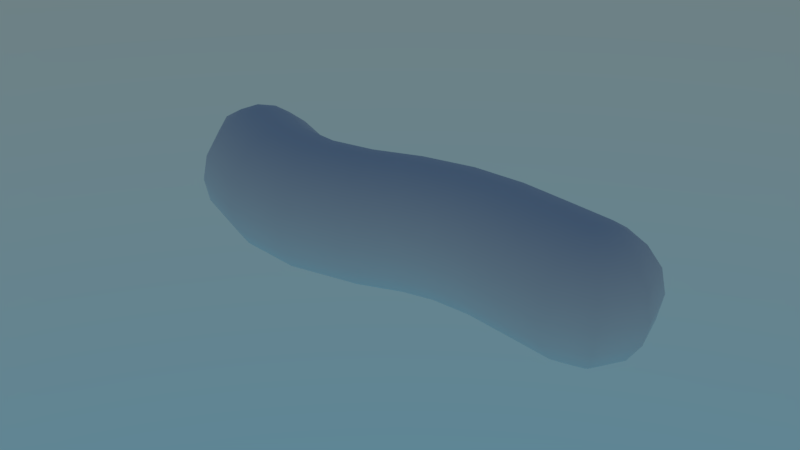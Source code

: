 # Source: bact_rie_simple.blend  (saved by Blender 2.79.0; exported with 4.5.12 LTS)
import bpy
from mathutils import Matrix  # noqa: F401  (used for matrix-valued properties, if any)

bpy.ops.wm.read_factory_settings(use_empty=True)
scene = bpy.context.scene
scene.name = 'Scene'

# ---- collections
col_collection_1 = bpy.data.collections.new('Collection 1'); scene.collection.children.link(col_collection_1)

# ---- world
world_world = bpy.data.worlds.new('World'); scene.world = world_world
world_world.use_nodes = True; world_world.node_tree.nodes.clear()
_N = world_world.node_tree.nodes; _L = world_world.node_tree.links
n0 = _N.new('ShaderNodeOutputWorld'); n0.name = 'World Output'; n0.location = (300, 300)
n1 = _N.new('ShaderNodeBackground'); n1.name = 'Background'; n1.location = (10, 300)
n2 = _N.new('ShaderNodeTexSky'); n2.name = 'Sky Texture'; n2.location = (-190, 300)
n2.sky_type = 'HOSEK_WILKIE'
n2.sun_elevation = 1.571
_L.new(n1.outputs[0], n0.inputs[0])
_L.new(n2.outputs[0], n1.inputs[0])
n0.is_active_output = True
world_world.color = (0.05088, 0.05088, 0.05088)
world_world.use_sun_shadow = False
world_world.sun_shadow_jitter_overblur = 0.0
world_world.cycles.sampling_method = 'MANUAL'

# ---- meshes
me_sphere = bpy.data.meshes.new('Sphere')
me_sphere.from_pydata([(0.06586, 0.003303, 0.01874), (0.07113, 0.007252, 0.01434), (0.07464, 0.009891, 0.007761), (0.07588, 0.01082, -8.865e-10), (0.07464, 0.009891, -0.007761), (0.07113, 0.007252, -0.01434), (0.06586, 0.003303, -0.01874), (0.06734, -0.002451, 0.01874), (0.07385, -0.00338, 0.01434), (0.0782, -0.004001, 0.007761), (0.07973, -0.004219, -8.865e-10), (0.0782, -0.004001, -0.007761), (0.07385, -0.00338, -0.01434), (0.06734, -0.002451, -0.01874), (0.06431, -0.007563, 0.01874), (0.06826, -0.01283, 0.01434), (0.0709, -0.01634, 0.007761), (0.07183, -0.01758, -8.865e-10), (0.0709, -0.01634, -0.007761), (0.06826, -0.01283, -0.01434), (0.06431, -0.007563, -0.01874), (-0.06419, 0.008064, 0.01874), (-0.065, 0.01491, 0.01434), (-0.06501, 0.01934, 0.007761), (-0.06491, 0.02086, -8.865e-10), (-0.06501, 0.01934, -0.007761), (-0.065, 0.01491, -0.01434), (-0.06419, 0.008064, -0.01874), (-0.06948, 0.005266, 0.01874), (-0.07527, 0.01087, 0.01434), (-0.07877, 0.01507, 0.007761), (-0.07993, 0.01663, -8.865e-10), (-0.07877, 0.01507, -0.007761), (-0.07527, 0.01087, -0.01434), (-0.06948, 0.005266, -0.01874), (-0.07034, -0.001137, 0.01874), (-0.07777, -0.001051, 0.01434), (-0.08287, -0.0005242, 0.007761), (-0.08468, -0.0002476, -8.865e-10), (-0.08287, -0.0005242, -0.007761), (-0.07777, -0.001051, -0.01434), (-0.07034, -0.001137, -0.01874), (0.06304, 0.01842, -8.865e-10), (-0.05172, 0.01703, -8.865e-10), (-0.0625, 0.0001457, 0.02017), (0.0602, -0.001427, 0.02017), (0.06019, -0.001437, -0.02017), (-0.0625, 0.0001343, -0.02017), (0.05914, -0.008889, 0.01874), (-0.06596, -0.006635, 0.01874), (-0.0687, -0.01274, 0.01434), (0.05821, -0.0154, 0.01434), (-0.07037, -0.01691, 0.007761), (0.05759, -0.01976, 0.007761), (-0.07093, -0.01839, -8.865e-10), (0.05737, -0.02128, -8.865e-10), (-0.07037, -0.01691, -0.007761), (0.05759, -0.01976, -0.007761), (-0.0687, -0.01274, -0.01434), (0.05821, -0.0154, -0.01434), (-0.06596, -0.006635, -0.01874), (0.05914, -0.008889, -0.01874), (-0.05873, 0.006696, 0.01874), (0.06127, 0.006022, 0.01874), (0.0622, 0.01254, 0.01434), (-0.05516, 0.01222, 0.01434), (0.06282, 0.01689, 0.007761), (-0.05263, 0.0158, 0.007761), (-0.05263, 0.0158, -0.007761), (0.06282, 0.01689, -0.007761), (0.0622, 0.01254, -0.01434), (-0.05516, 0.01222, -0.01434), (0.06127, 0.006022, -0.01874), (-0.05873, 0.006696, -0.01874), (0.002451, -0.007659, 0.01874), (0.004438, -0.01393, 0.01434), (0.005766, -0.01812, 0.007761), (0.006232, -0.01959, -8.865e-10), (0.005766, -0.01812, -0.007761), (0.004438, -0.01393, -0.01434), (0.002451, -0.007659, -0.01874), (-0.002097, 0.0067, 0.01874), (-0.004084, 0.01297, 0.01434), (-0.005412, 0.01716, 0.007761), (-0.005412, 0.01716, -0.007761), (-0.004084, 0.01297, -0.01434), (-0.002097, 0.0067, -0.01874), (0.0001786, -0.0004842, 0.02017), (-0.005878, 0.01864, -8.865e-10), (0.0001756, -0.0004747, -0.02017), (-0.01648, 0.001204, 0.01874), (-0.03008, -0.001328, 0.01874), (-0.04462, 0.0004016, 0.01874), (-0.0192, 0.01176, -0.007761), (-0.02978, 0.009584, -0.007761), (-0.0413, 0.01082, -0.007761), (-0.01411, -0.005937, 0.02017), (-0.02979, -0.008856, 0.02017), (-0.04643, -0.006925, 0.02017), (-0.0413, 0.01082, 0.007761), (-0.02978, 0.009584, 0.007761), (-0.0192, 0.01176, 0.007761), (-0.04272, 0.006686, 0.01434), (-0.03, 0.005224, 0.01434), (-0.01821, 0.007511, 0.01434), (-0.04643, -0.006931, -0.02017), (-0.02979, -0.008856, -0.02017), (-0.01411, -0.005932, -0.02017), (-0.04077, 0.01226, -8.865e-10), (-0.02966, 0.01111, -8.865e-10), (-0.01952, 0.01325, -8.865e-10), (-0.04462, 0.0004016, -0.01874), (-0.03008, -0.001328, -0.01874), (-0.01648, 0.001204, -0.01874), (-0.008635, -0.01903, 0.01434), (-0.02816, -0.02299, 0.01434), (-0.04879, -0.02099, 0.01434), (-0.01136, -0.01297, -0.01874), (-0.0291, -0.0164, -0.01874), (-0.04787, -0.01438, -0.01874), (-0.00592, -0.02441, -8.865e-10), (-0.02704, -0.02892, -8.865e-10), (-0.04937, -0.02702, -8.865e-10), (-0.008635, -0.01903, -0.01434), (-0.02816, -0.02299, -0.01434), (-0.04879, -0.02099, -0.01434), (-0.006648, -0.02302, -0.007761), (-0.02736, -0.02738, -0.007761), (-0.04924, -0.02544, -0.007761), (-0.04272, 0.006686, -0.01434), (-0.03, 0.005224, -0.01434), (-0.01821, 0.007511, -0.01434), (-0.04787, -0.01438, 0.01874), (-0.0291, -0.0164, 0.01874), (-0.01136, -0.01297, 0.01874), (-0.006648, -0.02302, 0.007761), (-0.02736, -0.02738, 0.007761), (-0.04924, -0.02544, 0.007761), (0.01652, -0.01139, 0.01434), (0.02886, -0.01129, 0.01434), (0.04319, -0.01326, 0.01434), (0.01699, -0.01576, 0.007761), (0.02846, -0.01567, 0.007761), (0.04257, -0.01761, 0.007761), (0.01715, -0.0173, -8.865e-10), (0.02832, -0.01721, -8.865e-10), (0.04235, -0.01914, -8.865e-10), (0.01699, -0.01576, -0.007761), (0.02846, -0.01567, -0.007761), (0.04257, -0.01761, -0.007761), (0.01652, -0.01139, -0.01434), (0.02886, -0.01129, -0.01434), (0.04319, -0.01326, -0.01434), (0.01581, -0.004851, -0.01874), (0.02946, -0.004742, -0.01874), (0.04412, -0.006746, -0.01874), (0.01419, 0.01012, 0.01874), (0.03084, 0.01026, 0.01874), (0.04625, 0.008165, 0.01874), (0.01301, 0.02104, -0.007761), (0.03184, 0.02119, -0.007761), (0.0478, 0.01903, -0.007761), (0.015, 0.002634, 0.02017), (0.03015, 0.002758, 0.02017), (0.04518, 0.0007126, 0.02017), (0.04412, -0.006746, 0.01874), (0.02946, -0.004742, 0.01874), (0.01581, -0.004851, 0.01874), (0.04718, 0.01468, 0.01434), (0.03144, 0.01681, 0.01434), (0.01349, 0.01667, 0.01434), (0.0478, 0.01903, 0.007761), (0.03184, 0.02119, 0.007761), (0.01301, 0.02104, 0.007761), (0.04718, 0.01468, -0.01434), (0.03144, 0.01681, -0.01434), (0.01349, 0.01667, -0.01434), (0.04625, 0.008165, -0.01874), (0.03084, 0.01026, -0.01874), (0.01419, 0.01012, -0.01874), (0.04801, 0.02056, -8.865e-10), (0.03199, 0.02272, -8.865e-10), (0.01285, 0.02257, -8.865e-10), (0.04517, 0.0007079, -0.02017), (0.03014, 0.002758, -0.02017), (0.015, 0.002639, -0.02017)], [], [(0, 45, 7), (93, 84, 85, 131), (116, 50, 52, 137), (46, 6, 13), (104, 82, 83, 101), (113, 86, 89, 107), (98, 44, 49, 132), (46, 20, 61), (5, 4, 11, 12), (3, 2, 9, 10), (1, 0, 7, 8), (6, 5, 12, 13), (4, 3, 10, 11), (2, 1, 8, 9), (7, 45, 14), (8, 7, 14, 15), (13, 12, 19, 20), (11, 10, 17, 18), (9, 8, 15, 16), (14, 45, 48), (46, 72, 6), (12, 11, 18, 19), (10, 9, 16, 17), (122, 54, 56, 128), (47, 41, 34), (39, 56, 54, 38), (33, 40, 39, 32), (68, 25, 24, 43), (73, 27, 26, 71), (62, 21, 44), (36, 50, 49, 35), (30, 37, 36, 29), (47, 27, 73), (19, 18, 57, 59), (17, 16, 53, 55), (15, 14, 48, 51), (20, 19, 59, 61), (18, 17, 55, 57), (16, 15, 51, 53), (24, 31, 30, 23), (47, 60, 41), (21, 28, 44), (22, 29, 28, 21), (26, 33, 32, 25), (47, 34, 27), (32, 39, 38, 31), (35, 49, 44), (34, 41, 40, 33), (28, 35, 44), (25, 32, 31, 24), (63, 45, 0), (101, 83, 88, 110), (29, 36, 35, 28), (23, 30, 29, 22), (27, 34, 33, 26), (125, 58, 60, 119), (66, 64, 1, 2), (46, 13, 20), (40, 58, 56, 39), (70, 69, 4, 5), (69, 42, 3, 4), (64, 63, 0, 1), (72, 70, 5, 6), (165, 140, 51, 48), (140, 143, 53, 51), (143, 146, 55, 53), (146, 149, 57, 55), (149, 152, 59, 57), (152, 155, 61, 59), (128, 56, 58, 125), (43, 24, 23, 67), (110, 88, 84, 93), (96, 87, 81, 90), (137, 52, 54, 122), (119, 60, 47, 105), (131, 85, 86, 113), (90, 81, 82, 104), (164, 165, 48, 45), (155, 183, 46, 61), (42, 66, 2, 3), (179, 185, 89, 86), (176, 179, 86, 85), (159, 176, 85, 84), (182, 159, 84, 88), (173, 182, 88, 83), (170, 173, 83, 82), (156, 170, 82, 81), (162, 156, 81, 87), (65, 22, 21, 62), (132, 49, 50, 116), (71, 26, 25, 68), (67, 23, 22, 65), (37, 52, 50, 36), (41, 60, 58, 40), (38, 54, 52, 37), (31, 38, 37, 30), (74, 134, 114, 75), (134, 133, 115, 114), (133, 132, 116, 115), (62, 92, 102, 65), (92, 91, 103, 102), (91, 90, 104, 103), (71, 129, 111, 73), (129, 130, 112, 111), (130, 131, 113, 112), (80, 117, 107, 89), (117, 118, 106, 107), (118, 119, 105, 106), (76, 135, 120, 77), (135, 136, 121, 120), (136, 137, 122, 121), (44, 98, 92, 62), (98, 97, 91, 92), (97, 96, 90, 91), (43, 108, 95, 68), (108, 109, 94, 95), (109, 110, 93, 94), (78, 126, 123, 79), (126, 127, 124, 123), (127, 128, 125, 124), (79, 123, 117, 80), (123, 124, 118, 117), (124, 125, 119, 118), (67, 99, 108, 43), (99, 100, 109, 108), (100, 101, 110, 109), (77, 120, 126, 78), (120, 121, 127, 126), (121, 122, 128, 127), (87, 96, 134, 74), (96, 97, 133, 134), (97, 98, 132, 133), (73, 111, 105, 47), (111, 112, 106, 105), (112, 113, 107, 106), (65, 102, 99, 67), (102, 103, 100, 99), (103, 104, 101, 100), (75, 114, 135, 76), (114, 115, 136, 135), (115, 116, 137, 136), (68, 95, 129, 71), (95, 94, 130, 129), (94, 93, 131, 130), (45, 63, 158, 164), (164, 158, 157, 163), (163, 157, 156, 162), (63, 64, 168, 158), (158, 168, 169, 157), (157, 169, 170, 156), (64, 66, 171, 168), (168, 171, 172, 169), (169, 172, 173, 170), (66, 42, 180, 171), (171, 180, 181, 172), (172, 181, 182, 173), (42, 69, 161, 180), (180, 161, 160, 181), (181, 160, 159, 182), (69, 70, 174, 161), (161, 174, 175, 160), (160, 175, 176, 159), (70, 72, 177, 174), (174, 177, 178, 175), (175, 178, 179, 176), (72, 46, 183, 177), (177, 183, 184, 178), (178, 184, 185, 179), (80, 89, 185, 153), (153, 185, 184, 154), (154, 184, 183, 155), (87, 74, 167, 162), (162, 167, 166, 163), (163, 166, 165, 164), (79, 80, 153, 150), (150, 153, 154, 151), (151, 154, 155, 152), (78, 79, 150, 147), (147, 150, 151, 148), (148, 151, 152, 149), (77, 78, 147, 144), (144, 147, 148, 145), (145, 148, 149, 146), (76, 77, 144, 141), (141, 144, 145, 142), (142, 145, 146, 143), (75, 76, 141, 138), (138, 141, 142, 139), (139, 142, 143, 140), (74, 75, 138, 167), (167, 138, 139, 166), (166, 139, 140, 165)])
me_sphere.polygons.foreach_set('use_smooth', [True] * 192)
me_sphere.use_remesh_preserve_volume = False
me_sphere.use_remesh_preserve_attributes = False
me_sphere.use_mirror_vertex_groups = False
me_sphere.update()

# ---- objects
ob_sphere = bpy.data.objects.new('Sphere', me_sphere)

# ---- transforms, parenting, visibility, modifiers, constraints
ob_sphere.location = (0.0, 0.0, 0.0)
ob_sphere.lineart.crease_threshold = 0.0

# ---- collection membership
col_collection_1.objects.link(ob_sphere)

# ---- scene / render settings (as saved in the file)
scene.frame_start = 1; scene.frame_end = 250; scene.frame_set(1)
scene.render.engine = 'CYCLES'
scene.render.resolution_percentage = 50
scene.render.dither_intensity = 0.0
scene.cycles.use_denoising = False
scene.cycles.samples = 128
scene.cycles.sampling_pattern = 'TABULATED_SOBOL'
scene.cycles.use_adaptive_sampling = False
scene.cycles.use_light_tree = False
scene.cycles.blur_glossy = 0.0
scene.cycles.max_bounces = 6
scene.cycles.transmission_bounces = 4
scene.cycles.sample_clamp_indirect = 0.0
scene.view_settings.view_transform = 'Filmic'
bpy.context.view_layer.update()

# ---- added for rendering (the .blend has no active camera): camera
cam_auto = bpy.data.cameras.new('AutoCamera')
cam_auto.lens = 50.0
cam_auto.sensor_width = 36.0
cam_auto.clip_end = 1000.0
ob_auto_camera = bpy.data.objects.new('AutoCamera', cam_auto)
scene.collection.objects.link(ob_auto_camera)
ob_auto_camera.location = (0.182573, -0.225154, 0.148036)
ob_auto_camera.rotation_euler = (1.09748, -7.21219e-08, 0.694738)
scene.camera = ob_auto_camera
bpy.context.view_layer.update()
